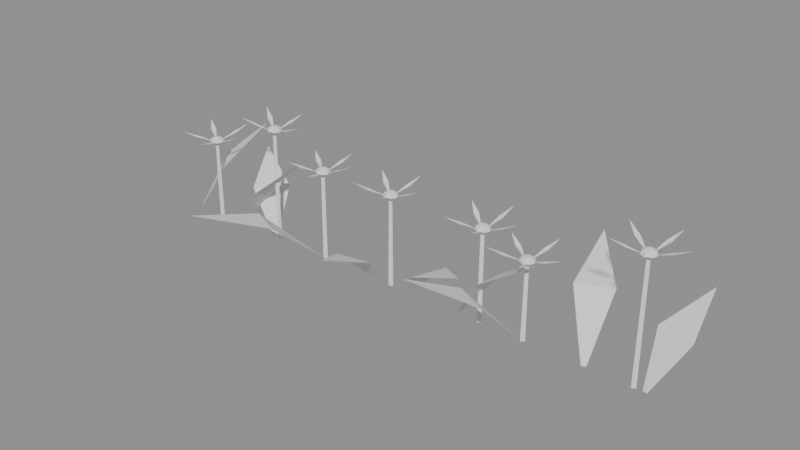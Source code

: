 # Source: boxplant0.blend  (saved by Blender 5.3.31; exported with 4.5.12 LTS)
import bpy
from mathutils import Matrix  # noqa: F401  (used for matrix-valued properties, if any)

bpy.ops.wm.read_factory_settings(use_empty=True)
scene = bpy.context.scene
scene.name = 'Scene'

# ---- meshes
me_boxplant0_bloom = bpy.data.meshes.new('boxplant0_bloom')
me_boxplant0_bloom.from_pydata([(-0.3684, 0.0, 0.1361), (-0.3719, 0.008485, 0.1361), (-0.3804, 0.012, 0.1361), (-0.3889, 0.008485, 0.1361), (-0.3924, 1.47e-18, 0.1361), (-0.3889, -0.008485, 0.1361), (-0.3804, -0.012, 0.1361), (-0.3719, -0.008485, 0.1361), (-0.37, 0.0, 0.1401), (-0.373, 0.007348, 0.1401), (-0.3804, 0.01039, 0.1401), (-0.3877, 0.007348, 0.1401), (-0.3908, 1.273e-18, 0.1401), (-0.3877, -0.007348, 0.1401), (-0.3804, -0.01039, 0.1401), (-0.373, -0.007348, 0.1401), (-0.3744, 0.0, 0.143), (-0.3761, 0.004243, 0.143), (-0.3804, 0.006, 0.143), (-0.3846, 0.004243, 0.143), (-0.3864, 7.348e-19, 0.143), (-0.3846, -0.004243, 0.143), (-0.3804, -0.006, 0.143), (-0.3761, -0.004243, 0.143), (-0.3804, 0.0, 0.1441), (-0.2296, 0.0, 0.191), (-0.2331, 0.008485, 0.191), (-0.2416, 0.012, 0.191), (-0.2501, 0.008485, 0.191), (-0.2536, 1.47e-18, 0.191), (-0.2501, -0.008485, 0.191), (-0.2416, -0.012, 0.191), (-0.2331, -0.008485, 0.191), (-0.2312, 0.0, 0.195), (-0.2343, 0.007348, 0.195), (-0.2416, 0.01039, 0.195), (-0.249, 0.007348, 0.195), (-0.252, 1.273e-18, 0.195), (-0.249, -0.007348, 0.195), (-0.2416, -0.01039, 0.195), (-0.2343, -0.007348, 0.195), (-0.2356, 0.0, 0.1979), (-0.2374, 0.004243, 0.1979), (-0.2416, 0.006, 0.1979), (-0.2459, 0.004243, 0.1979), (-0.2476, 7.348e-19, 0.1979), (-0.2459, -0.004243, 0.1979), (-0.2416, -0.006, 0.1979), (-0.2374, -0.004243, 0.1979), (-0.2416, 0.0, 0.199), (-0.1274, 0.0, 0.1492), (-0.1309, 0.008485, 0.1492), (-0.1394, 0.012, 0.1492), (-0.1479, 0.008485, 0.1492), (-0.1514, 1.47e-18, 0.1492), (-0.1479, -0.008485, 0.1492), (-0.1394, -0.012, 0.1492), (-0.1309, -0.008485, 0.1492), (-0.129, 0.0, 0.1532), (-0.1321, 0.007348, 0.1532), (-0.1394, 0.01039, 0.1532), (-0.1468, 0.007348, 0.1532), (-0.1498, 1.273e-18, 0.1532), (-0.1468, -0.007348, 0.1532), (-0.1394, -0.01039, 0.1532), (-0.1321, -0.007348, 0.1532), (-0.1334, 0.0, 0.1561), (-0.1352, 0.004243, 0.1561), (-0.1394, 0.006, 0.1561), (-0.1437, 0.004243, 0.1561), (-0.1454, 7.348e-19, 0.1561), (-0.1437, -0.004243, 0.1561), (-0.1394, -0.006, 0.1561), (-0.1352, -0.004243, 0.1561), (-0.1394, 0.0, 0.1572), (0.008079, 0.0, 0.1509), (0.004565, 0.008485, 0.1509), (-0.003921, 0.012, 0.1509), (-0.01241, 0.008485, 0.1509), (-0.01592, 1.47e-18, 0.1509), (-0.01241, -0.008485, 0.1509), (-0.003921, -0.012, 0.1509), (0.004565, -0.008485, 0.1509), (0.006472, 0.0, 0.1549), (0.003428, 0.007348, 0.1549), (-0.003921, 0.01039, 0.1549), (-0.01127, 0.007348, 0.1549), (-0.01431, 1.273e-18, 0.1549), (-0.01127, -0.007348, 0.1549), (-0.003921, -0.01039, 0.1549), (0.003428, -0.007348, 0.1549), (0.002079, 0.0, 0.1578), (0.0003219, 0.004243, 0.1578), (-0.003921, 0.006, 0.1578), (-0.008163, 0.004243, 0.1578), (-0.009921, 7.348e-19, 0.1578), (-0.008163, -0.004243, 0.1578), (-0.003921, -0.006, 0.1578), (0.0003219, -0.004243, 0.1578), (-0.003921, 0.0, 0.1589), (0.1737, 0.0, 0.1509), (0.1702, 0.008485, 0.1509), (0.1617, 0.012, 0.1509), (0.1532, 0.008485, 0.1509), (0.1497, 1.47e-18, 0.1509), (0.1532, -0.008485, 0.1509), (0.1617, -0.012, 0.1509), (0.1702, -0.008485, 0.1509), (0.1721, 0.0, 0.1549), (0.169, 0.007348, 0.1549), (0.1617, 0.01039, 0.1549), (0.1543, 0.007348, 0.1549), (0.1513, 1.273e-18, 0.1549), (0.1543, -0.007348, 0.1549), (0.1617, -0.01039, 0.1549), (0.169, -0.007348, 0.1549), (0.1677, 0.0, 0.1579), (0.1659, 0.004243, 0.1579), (0.1617, 0.006, 0.1579), (0.1574, 0.004243, 0.1579), (0.1557, 7.348e-19, 0.1579), (0.1574, -0.004243, 0.1579), (0.1617, -0.006, 0.1579), (0.1659, -0.004243, 0.1579), (0.1617, 0.0, 0.1589), (0.2486, 0.0, 0.1275), (0.2451, 0.008485, 0.1275), (0.2366, 0.012, 0.1275), (0.2281, 0.008485, 0.1275), (0.2246, 1.47e-18, 0.1275), (0.2281, -0.008485, 0.1275), (0.2366, -0.012, 0.1275), (0.2451, -0.008485, 0.1275), (0.247, 0.0, 0.1315), (0.244, 0.007348, 0.1315), (0.2366, 0.01039, 0.1315), (0.2293, 0.007348, 0.1315), (0.2262, 1.273e-18, 0.1315), (0.2293, -0.007348, 0.1315), (0.2366, -0.01039, 0.1315), (0.244, -0.007348, 0.1315), (0.2426, 0.0, 0.1344), (0.2409, 0.004243, 0.1344), (0.2366, 0.006, 0.1344), (0.2324, 0.004243, 0.1344), (0.2306, 7.348e-19, 0.1344), (0.2324, -0.004243, 0.1344), (0.2366, -0.006, 0.1344), (0.2409, -0.004243, 0.1344), (0.2366, 0.0, 0.1355), (0.4231, 0.0, 0.1994), (0.4196, 0.008485, 0.1994), (0.4111, 0.012, 0.1994), (0.4026, 0.008485, 0.1994), (0.3991, 1.47e-18, 0.1994), (0.4026, -0.008485, 0.1994), (0.4111, -0.012, 0.1994), (0.4196, -0.008485, 0.1994), (0.4215, 0.0, 0.2034), (0.4184, 0.007348, 0.2034), (0.4111, 0.01039, 0.2034), (0.4037, 0.007348, 0.2034), (0.4007, 1.273e-18, 0.2034), (0.4037, -0.007348, 0.2034), (0.4111, -0.01039, 0.2034), (0.4184, -0.007348, 0.2034), (0.4171, 0.0, 0.2064), (0.4153, 0.004243, 0.2064), (0.4111, 0.006, 0.2064), (0.4068, 0.004243, 0.2064), (0.4051, 7.348e-19, 0.2064), (0.4068, -0.004243, 0.2064), (0.4111, -0.006, 0.2064), (0.4153, -0.004243, 0.2064), (0.4111, 0.0, 0.2074)], [], [(0, 1, 9, 8), (1, 2, 10, 9), (2, 3, 11, 10), (3, 4, 12, 11), (4, 5, 13, 12), (5, 6, 14, 13), (6, 7, 15, 14), (7, 0, 8, 15), (8, 9, 17, 16), (9, 10, 18, 17), (10, 11, 19, 18), (11, 12, 20, 19), (12, 13, 21, 20), (13, 14, 22, 21), (14, 15, 23, 22), (15, 8, 16, 23), (16, 17, 24), (17, 18, 24), (18, 19, 24), (19, 20, 24), (20, 21, 24), (21, 22, 24), (22, 23, 24), (23, 16, 24), (25, 26, 34, 33), (26, 27, 35, 34), (27, 28, 36, 35), (28, 29, 37, 36), (29, 30, 38, 37), (30, 31, 39, 38), (31, 32, 40, 39), (32, 25, 33, 40), (33, 34, 42, 41), (34, 35, 43, 42), (35, 36, 44, 43), (36, 37, 45, 44), (37, 38, 46, 45), (38, 39, 47, 46), (39, 40, 48, 47), (40, 33, 41, 48), (41, 42, 49), (42, 43, 49), (43, 44, 49), (44, 45, 49), (45, 46, 49), (46, 47, 49), (47, 48, 49), (48, 41, 49), (50, 51, 59, 58), (51, 52, 60, 59), (52, 53, 61, 60), (53, 54, 62, 61), (54, 55, 63, 62), (55, 56, 64, 63), (56, 57, 65, 64), (57, 50, 58, 65), (58, 59, 67, 66), (59, 60, 68, 67), (60, 61, 69, 68), (61, 62, 70, 69), (62, 63, 71, 70), (63, 64, 72, 71), (64, 65, 73, 72), (65, 58, 66, 73), (66, 67, 74), (67, 68, 74), (68, 69, 74), (69, 70, 74), (70, 71, 74), (71, 72, 74), (72, 73, 74), (73, 66, 74), (75, 76, 84, 83), (76, 77, 85, 84), (77, 78, 86, 85), (78, 79, 87, 86), (79, 80, 88, 87), (80, 81, 89, 88), (81, 82, 90, 89), (82, 75, 83, 90), (83, 84, 92, 91), (84, 85, 93, 92), (85, 86, 94, 93), (86, 87, 95, 94), (87, 88, 96, 95), (88, 89, 97, 96), (89, 90, 98, 97), (90, 83, 91, 98), (91, 92, 99), (92, 93, 99), (93, 94, 99), (94, 95, 99), (95, 96, 99), (96, 97, 99), (97, 98, 99), (98, 91, 99), (100, 101, 109, 108), (101, 102, 110, 109), (102, 103, 111, 110), (103, 104, 112, 111), (104, 105, 113, 112), (105, 106, 114, 113), (106, 107, 115, 114), (107, 100, 108, 115), (108, 109, 117, 116), (109, 110, 118, 117), (110, 111, 119, 118), (111, 112, 120, 119), (112, 113, 121, 120), (113, 114, 122, 121), (114, 115, 123, 122), (115, 108, 116, 123), (116, 117, 124), (117, 118, 124), (118, 119, 124), (119, 120, 124), (120, 121, 124), (121, 122, 124), (122, 123, 124), (123, 116, 124), (125, 126, 134, 133), (126, 127, 135, 134), (127, 128, 136, 135), (128, 129, 137, 136), (129, 130, 138, 137), (130, 131, 139, 138), (131, 132, 140, 139), (132, 125, 133, 140), (133, 134, 142, 141), (134, 135, 143, 142), (135, 136, 144, 143), (136, 137, 145, 144), (137, 138, 146, 145), (138, 139, 147, 146), (139, 140, 148, 147), (140, 133, 141, 148), (141, 142, 149), (142, 143, 149), (143, 144, 149), (144, 145, 149), (145, 146, 149), (146, 147, 149), (147, 148, 149), (148, 141, 149), (150, 151, 159, 158), (151, 152, 160, 159), (152, 153, 161, 160), (153, 154, 162, 161), (154, 155, 163, 162), (155, 156, 164, 163), (156, 157, 165, 164), (157, 150, 158, 165), (158, 159, 167, 166), (159, 160, 168, 167), (160, 161, 169, 168), (161, 162, 170, 169), (162, 163, 171, 170), (163, 164, 172, 171), (164, 165, 173, 172), (165, 158, 166, 173), (166, 167, 174), (167, 168, 174), (168, 169, 174), (169, 170, 174), (170, 171, 174), (171, 172, 174), (172, 173, 174), (173, 166, 174)])
me_boxplant0_bloom.update()
me_boxplant0_bloom2 = bpy.data.meshes.new('boxplant0_bloom2')
me_boxplant0_bloom2.from_pydata([(-0.3724, 0.0006152, 0.1362), (-0.3724, 0.0001056, 0.1361), (-0.3724, -0.0004047, 0.1362), (-0.3486, 0.004515, 0.1456), (-0.3482, 0.000424, 0.1449), (-0.3485, -0.003675, 0.1456), (-0.3254, 0.0007255, 0.1566), (-0.3254, 0.0007255, 0.1566), (-0.3254, 0.0007255, 0.1566), (-0.3787, 0.007822, 0.1362), (-0.3782, 0.007698, 0.1361), (-0.3777, 0.007544, 0.1362), (-0.3753, 0.03309, 0.1441), (-0.3713, 0.03219, 0.1433), (-0.3674, 0.03086, 0.1441), (-0.3646, 0.05562, 0.1537), (-0.3646, 0.05562, 0.1537), (-0.3646, 0.05562, 0.1537), (-0.3874, 0.003833, 0.1362), (-0.3871, 0.004274, 0.1361), (-0.3869, 0.004695, 0.1362), (-0.4092, 0.01336, 0.1448), (-0.4072, 0.01696, 0.144), (-0.4048, 0.02028, 0.1448), (-0.4263, 0.02902, 0.1548), (-0.4263, 0.02902, 0.1548), (-0.4263, 0.02902, 0.1548), (-0.3864, -0.005223, 0.1362), (-0.3868, -0.004824, 0.1361), (-0.3871, -0.004409, 0.1362), (-0.403, -0.02222, 0.1428), (-0.4056, -0.01907, 0.142), (-0.4079, -0.01568, 0.1428), (-0.4237, -0.03276, 0.1508), (-0.4237, -0.03276, 0.1508), (-0.4237, -0.03276, 0.1508), (-0.3771, -0.007292, 0.1362), (-0.3776, -0.007484, 0.1361), (-0.378, -0.007652, 0.1362), (-0.3647, -0.0298, 0.1436), (-0.3685, -0.03144, 0.1428), (-0.3724, -0.0327, 0.1436), (-0.3598, -0.05444, 0.1526), (-0.3598, -0.05444, 0.1526), (-0.3598, -0.05444, 0.1526), (-0.2337, 0.00112, 0.1911), (-0.2336, 0.0006127, 0.191), (-0.2336, 0.0001031, 0.1911), (-0.2124, 0.006351, 0.1977), (-0.2119, 0.002284, 0.197), (-0.2118, -0.001816, 0.1977), (-0.191, 0.003885, 0.2056), (-0.191, 0.003885, 0.2056), (-0.191, 0.003885, 0.2056), (-0.2403, 0.007885, 0.1911), (-0.2398, 0.007781, 0.191), (-0.2393, 0.007648, 0.1911), (-0.2386, 0.03016, 0.198), (-0.2346, 0.02942, 0.1972), (-0.2307, 0.02826, 0.198), (-0.2296, 0.05014, 0.2062), (-0.2296, 0.05014, 0.2062), (-0.2296, 0.05014, 0.2062), (-0.2486, 0.003922, 0.1911), (-0.2483, 0.004359, 0.191), (-0.248, 0.004777, 0.1911), (-0.272, 0.01483, 0.1997), (-0.2699, 0.0184, 0.1989), (-0.2675, 0.0217, 0.1997), (-0.2905, 0.03179, 0.2099), (-0.2905, 0.03179, 0.2099), (-0.2905, 0.03179, 0.2099), (-0.2477, -0.005212, 0.1911), (-0.248, -0.004821, 0.191), (-0.2483, -0.004398, 0.1911), (-0.2631, -0.02134, 0.2009), (-0.2658, -0.01826, 0.2001), (-0.268, -0.0148, 0.2009), (-0.2825, -0.03091, 0.212), (-0.2825, -0.03091, 0.212), (-0.2825, -0.03091, 0.212), (-0.2383, -0.007276, 0.1911), (-0.2388, -0.007481, 0.191), (-0.2393, -0.007637, 0.1911), (-0.2265, -0.02821, 0.2015), (-0.2303, -0.02995, 0.2007), (-0.2342, -0.03112, 0.2015), (-0.2222, -0.05111, 0.2134), (-0.2222, -0.05111, 0.2134), (-0.2222, -0.05111, 0.2134), (-0.1315, 0.001098, 0.1493), (-0.1314, 0.0005914, 0.1492), (-0.1314, 8.081e-05, 0.1493), (-0.1072, 0.006498, 0.1602), (-0.1065, 0.002437, 0.1594), (-0.1066, -0.00167, 0.1602), (-0.08311, 0.004174, 0.1726), (-0.08311, 0.004174, 0.1726), (-0.08311, 0.004174, 0.1726), (-0.1375, 0.007759, 0.1493), (-0.137, 0.007625, 0.1492), (-0.1365, 0.00745, 0.1493), (-0.1339, 0.03078, 0.1581), (-0.13, 0.02979, 0.1573), (-0.1261, 0.0283, 0.1581), (-0.1233, 0.05083, 0.1682), (-0.1233, 0.05083, 0.1682), (-0.1233, 0.05083, 0.1682), (-0.1464, 0.003991, 0.1493), (-0.1461, 0.004424, 0.1492), (-0.1458, 0.004841, 0.1493), (-0.167, 0.01341, 0.1561), (-0.165, 0.01694, 0.1554), (-0.1625, 0.02024, 0.1561), (-0.183, 0.02895, 0.1643), (-0.183, 0.02895, 0.1643), (-0.183, 0.02895, 0.1643), (-0.1454, -0.005322, 0.1493), (-0.1457, -0.004929, 0.1492), (-0.146, -0.004518, 0.1493), (-0.1618, -0.0227, 0.1568), (-0.1645, -0.01961, 0.156), (-0.1668, -0.01624, 0.1568), (-0.1824, -0.03365, 0.1657), (-0.1824, -0.03365, 0.1657), (-0.1824, -0.03365, 0.1657), (-0.1365, -0.007432, 0.1493), (-0.1369, -0.007604, 0.1492), (-0.1374, -0.007749, 0.1493), (-0.1253, -0.03007, 0.1567), (-0.1291, -0.03154, 0.1559), (-0.1331, -0.03262, 0.1567), (-0.1216, -0.05451, 0.1656), (-0.1216, -0.05451, 0.1656), (-0.1216, -0.05451, 0.1656), (0.004012, 0.0009634, 0.151), (0.004066, 0.0004557, 0.1509), (0.004071, -5.493e-05, 0.151), (0.02532, 0.00577, 0.1601), (0.02585, 0.001698, 0.1593), (0.02579, -0.002407, 0.1601), (0.04641, 0.002871, 0.1705), (0.04641, 0.002871, 0.1705), (0.04641, 0.002871, 0.1705), (-0.002563, 0.007885, 0.151), (-0.002063, 0.007781, 0.1509), (-0.001571, 0.007648, 0.151), (-0.0003201, 0.03273, 0.1586), (0.003715, 0.03199, 0.1579), (0.007647, 0.03082, 0.1586), (0.009245, 0.05516, 0.1679), (0.009245, 0.05516, 0.1679), (0.009245, 0.05516, 0.1679), (-0.0107, 0.004226, 0.151), (-0.01043, 0.004655, 0.1509), (-0.01011, 0.005056, 0.151), (-0.03029, 0.01383, 0.1598), (-0.02814, 0.01732, 0.159), (-0.02552, 0.02049, 0.1598), (-0.04488, 0.0293, 0.1698), (-0.04488, 0.0293, 0.1698), (-0.04488, 0.0293, 0.1698), (-0.009776, -0.005441, 0.151), (-0.01012, -0.00506, 0.1509), (-0.01042, -0.004651, 0.151), (-0.02644, -0.02368, 0.1607), (-0.02925, -0.02068, 0.16), (-0.03162, -0.01733, 0.1607), (-0.04735, -0.03547, 0.1721), (-0.04735, -0.03547, 0.1721), (-0.04735, -0.03547, 0.1721), (-0.000711, -0.007318, 0.151), (-0.001182, -0.007516, 0.1509), (-0.001669, -0.007667, 0.151), (0.01131, -0.02982, 0.1617), (0.007561, -0.03151, 0.1609), (0.003611, -0.03263, 0.1617), (0.01581, -0.05413, 0.1741), (0.01581, -0.05413, 0.1741), (0.01581, -0.05413, 0.1741), (0.1696, 0.0007502, 0.151), (0.1697, 0.0002412, 0.1509), (0.1697, -0.0002693, 0.151), (0.194, 0.005072, 0.1617), (0.1944, 0.0009881, 0.1609), (0.1943, -0.003115, 0.1617), (0.2178, 0.001692, 0.174), (0.2178, 0.001692, 0.174), (0.2178, 0.001692, 0.174), (0.1635, 0.007775, 0.151), (0.164, 0.00765, 0.1509), (0.1645, 0.007476, 0.151), (0.167, 0.03141, 0.1611), (0.171, 0.03049, 0.1604), (0.1749, 0.02901, 0.1611), (0.1776, 0.05204, 0.1727), (0.1776, 0.05204, 0.1727), (0.1776, 0.05204, 0.1727), (0.1549, 0.004251, 0.151), (0.1552, 0.00468, 0.1509), (0.1555, 0.005078, 0.151), (0.1352, 0.01406, 0.1607), (0.1374, 0.01756, 0.1599), (0.14, 0.0207, 0.1607), (0.1205, 0.02968, 0.1716), (0.1205, 0.02968, 0.1716), (0.1205, 0.02968, 0.1716), (0.1557, -0.005253, 0.151), (0.1553, -0.004859, 0.1509), (0.155, -0.004443, 0.151), (0.1388, -0.02269, 0.1594), (0.1361, -0.01958, 0.1587), (0.1338, -0.01618, 0.1594), (0.1177, -0.03361, 0.1693), (0.1177, -0.03361, 0.1693), (0.1177, -0.03361, 0.1693), (0.1647, -0.0074, 0.151), (0.1642, -0.007583, 0.1509), (0.1637, -0.007725, 0.151), (0.176, -0.02977, 0.1608), (0.1722, -0.03134, 0.16), (0.1682, -0.03238, 0.1608), (0.1798, -0.05384, 0.1722), (0.1798, -0.05384, 0.1722), (0.1798, -0.05384, 0.1722), (0.2446, 0.0009862, 0.1276), (0.2446, 0.000478, 0.1275), (0.2446, -3.202e-05, 0.1276), (0.2667, 0.005905, 0.1346), (0.2672, 0.001831, 0.1339), (0.2672, -0.002271, 0.1346), (0.2888, 0.003125, 0.143), (0.2888, 0.003125, 0.143), (0.2888, 0.003125, 0.143), (0.2382, 0.00784, 0.1276), (0.2387, 0.007718, 0.1275), (0.2392, 0.007572, 0.1276), (0.2414, 0.03324, 0.1349), (0.2454, 0.03236, 0.1341), (0.2493, 0.03108, 0.1349), (0.2519, 0.05601, 0.1438), (0.2519, 0.05601, 0.1438), (0.2519, 0.05601, 0.1438), (0.2296, 0.003861, 0.1276), (0.2299, 0.004298, 0.1275), (0.2301, 0.004721, 0.1276), (0.2067, 0.01422, 0.1347), (0.2087, 0.01778, 0.1339), (0.2111, 0.02113, 0.1347), (0.1884, 0.03073, 0.1434), (0.1884, 0.03073, 0.1434), (0.1884, 0.03073, 0.1434), (0.2307, -0.005345, 0.1276), (0.2303, -0.004959, 0.1275), (0.23, -0.004545, 0.1276), (0.2129, -0.02394, 0.1373), (0.2102, -0.02089, 0.1366), (0.2078, -0.01751, 0.1373), (0.191, -0.036, 0.1488), (0.191, -0.036, 0.1488), (0.191, -0.036, 0.1488), (0.2401, -0.007177, 0.1276), (0.2397, -0.00739, 0.1275), (0.2392, -0.007568, 0.1276), (0.2531, -0.02913, 0.1363), (0.2494, -0.03092, 0.1355), (0.2456, -0.03226, 0.1363), (0.2587, -0.05334, 0.1467), (0.2587, -0.05334, 0.1467), (0.2587, -0.05334, 0.1467), (0.419, 0.000923, 0.1995), (0.4191, 0.0004149, 0.1994), (0.4191, -9.564e-05, 0.1995), (0.4442, 0.005819, 0.2096), (0.4447, 0.001744, 0.2088), (0.4446, -0.00236, 0.2096), (0.4689, 0.003002, 0.2213), (0.4689, 0.003002, 0.2213), (0.4689, 0.003002, 0.2213), (0.4129, 0.007784, 0.1995), (0.4134, 0.007646, 0.1994), (0.4139, 0.007484, 0.1995), (0.417, 0.03328, 0.2069), (0.421, 0.03227, 0.2061), (0.4249, 0.03087, 0.2069), (0.4283, 0.0559, 0.216), (0.4283, 0.0559, 0.216), (0.4283, 0.0559, 0.216), (0.4042, 0.004098, 0.1995), (0.4045, 0.004528, 0.1994), (0.4048, 0.004939, 0.1995), (0.3814, 0.01538, 0.2081), (0.3836, 0.01889, 0.2073), (0.3861, 0.02213, 0.2081), (0.3636, 0.03259, 0.2183), (0.3636, 0.03259, 0.2183), (0.3636, 0.03259, 0.2183), (0.405, -0.005189, 0.1995), (0.4047, -0.004797, 0.1994), (0.4044, -0.004373, 0.1995), (0.3888, -0.02178, 0.2095), (0.3861, -0.01868, 0.2087), (0.3839, -0.01522, 0.2095), (0.3687, -0.03177, 0.2208), (0.3687, -0.03177, 0.2208), (0.3687, -0.03177, 0.2208), (0.4141, -0.007409, 0.1995), (0.4136, -0.007594, 0.1994), (0.4131, -0.00773, 0.1995), (0.4248, -0.02835, 0.2097), (0.421, -0.02993, 0.2089), (0.417, -0.03093, 0.2097), (0.428, -0.05097, 0.2212), (0.428, -0.05097, 0.2212), (0.428, -0.05097, 0.2212)], [], [(0, 1, 4, 3), (1, 2, 5, 4), (3, 4, 7, 6), (4, 5, 8, 7), (9, 10, 13, 12), (10, 11, 14, 13), (12, 13, 16, 15), (13, 14, 17, 16), (18, 19, 22, 21), (19, 20, 23, 22), (21, 22, 25, 24), (22, 23, 26, 25), (27, 28, 31, 30), (28, 29, 32, 31), (30, 31, 34, 33), (31, 32, 35, 34), (36, 37, 40, 39), (37, 38, 41, 40), (39, 40, 43, 42), (40, 41, 44, 43), (45, 46, 49, 48), (46, 47, 50, 49), (48, 49, 52, 51), (49, 50, 53, 52), (54, 55, 58, 57), (55, 56, 59, 58), (57, 58, 61, 60), (58, 59, 62, 61), (63, 64, 67, 66), (64, 65, 68, 67), (66, 67, 70, 69), (67, 68, 71, 70), (72, 73, 76, 75), (73, 74, 77, 76), (75, 76, 79, 78), (76, 77, 80, 79), (81, 82, 85, 84), (82, 83, 86, 85), (84, 85, 88, 87), (85, 86, 89, 88), (90, 91, 94, 93), (91, 92, 95, 94), (93, 94, 97, 96), (94, 95, 98, 97), (99, 100, 103, 102), (100, 101, 104, 103), (102, 103, 106, 105), (103, 104, 107, 106), (108, 109, 112, 111), (109, 110, 113, 112), (111, 112, 115, 114), (112, 113, 116, 115), (117, 118, 121, 120), (118, 119, 122, 121), (120, 121, 124, 123), (121, 122, 125, 124), (126, 127, 130, 129), (127, 128, 131, 130), (129, 130, 133, 132), (130, 131, 134, 133), (135, 136, 139, 138), (136, 137, 140, 139), (138, 139, 142, 141), (139, 140, 143, 142), (144, 145, 148, 147), (145, 146, 149, 148), (147, 148, 151, 150), (148, 149, 152, 151), (153, 154, 157, 156), (154, 155, 158, 157), (156, 157, 160, 159), (157, 158, 161, 160), (162, 163, 166, 165), (163, 164, 167, 166), (165, 166, 169, 168), (166, 167, 170, 169), (171, 172, 175, 174), (172, 173, 176, 175), (174, 175, 178, 177), (175, 176, 179, 178), (180, 181, 184, 183), (181, 182, 185, 184), (183, 184, 187, 186), (184, 185, 188, 187), (189, 190, 193, 192), (190, 191, 194, 193), (192, 193, 196, 195), (193, 194, 197, 196), (198, 199, 202, 201), (199, 200, 203, 202), (201, 202, 205, 204), (202, 203, 206, 205), (207, 208, 211, 210), (208, 209, 212, 211), (210, 211, 214, 213), (211, 212, 215, 214), (216, 217, 220, 219), (217, 218, 221, 220), (219, 220, 223, 222), (220, 221, 224, 223), (225, 226, 229, 228), (226, 227, 230, 229), (228, 229, 232, 231), (229, 230, 233, 232), (234, 235, 238, 237), (235, 236, 239, 238), (237, 238, 241, 240), (238, 239, 242, 241), (243, 244, 247, 246), (244, 245, 248, 247), (246, 247, 250, 249), (247, 248, 251, 250), (252, 253, 256, 255), (253, 254, 257, 256), (255, 256, 259, 258), (256, 257, 260, 259), (261, 262, 265, 264), (262, 263, 266, 265), (264, 265, 268, 267), (265, 266, 269, 268), (270, 271, 274, 273), (271, 272, 275, 274), (273, 274, 277, 276), (274, 275, 278, 277), (279, 280, 283, 282), (280, 281, 284, 283), (282, 283, 286, 285), (283, 284, 287, 286), (288, 289, 292, 291), (289, 290, 293, 292), (291, 292, 295, 294), (292, 293, 296, 295), (297, 298, 301, 300), (298, 299, 302, 301), (300, 301, 304, 303), (301, 302, 305, 304), (306, 307, 310, 309), (307, 308, 311, 310), (309, 310, 313, 312), (310, 311, 314, 313)])
me_boxplant0_bloom2.update()
me_boxplant0_leaf = bpy.data.meshes.new('boxplant0_leaf')
me_boxplant0_leaf.from_pydata([(-0.4359, 0.002612, 0.0), (-0.4309, -0.002612, 0.0), (-0.4195, 0.05432, 0.08708), (-0.3784, 0.01098, 0.08708), (-0.3453, 0.08356, 0.1531), (-0.3453, 0.08356, 0.1531), (-0.3155, 0.003595, 0.0), (-0.3151, -0.003595, 0.0), (-0.2663, 0.03255, 0.08645), (-0.2631, -0.02709, 0.08645), (-0.1878, 0.006881, 0.1505), (-0.1878, 0.006881, 0.1505), (-0.2563, -0.002699, 0.0), (-0.2515, 0.002699, 0.0), (-0.3067, 0.006776, 0.07006), (-0.2672, 0.05156, 0.07006), (-0.3398, 0.07585, 0.1134), (-0.3398, 0.07585, 0.1134), (-0.1484, -0.001444, 0.0), (-0.155, 0.001444, 0.0), (-0.1598, -0.09288, 0.0811), (-0.2145, -0.06891, 0.0811), (-0.2332, -0.186, 0.116), (-0.2332, -0.186, 0.116), (-0.02946, 0.0006602, 0.0), (-0.03654, -0.0006602, 0.0), (0.008155, -0.05774, 0.0674), (-0.05057, -0.06869, 0.0674), (-0.005533, -0.1472, 0.1045), (-0.005533, -0.1472, 0.1045), (0.03093, 0.003356, 0.0), (0.02833, -0.003356, 0.0), (0.09501, 0.006665, 0.06327), (0.0734, -0.04902, 0.06327), (0.1594, -0.05036, 0.09369), (0.1594, -0.05036, 0.09369), (0.1235, 0.003562, 0.0), (0.1225, -0.003562, 0.0), (0.1862, 0.02095, 0.08293), (0.1776, -0.03815, 0.08293), (0.2664, -0.02094, 0.1389), (0.2664, -0.02094, 0.1389), (0.2336, -0.001629, 0.0), (0.2272, 0.001629, 0.0), (0.222, -0.08249, 0.08461), (0.1688, -0.05546, 0.08461), (0.1495, -0.1595, 0.1379), (0.1495, -0.1595, 0.1379), (0.3319, -0.001521, 0.0), (0.3385, 0.001521, 0.0), (0.2716, 0.06573, 0.07698), (0.3257, 0.09097, 0.07698), (0.2516, 0.1793, 0.1086), (0.2516, 0.1793, 0.1086), (0.424, 0.0009178, 0.0), (0.431, -0.0009178, 0.0), (0.4105, 0.05282, 0.07087), (0.4683, 0.03759, 0.07087), (0.4574, 0.1133, 0.1183), (0.4574, 0.1133, 0.1183)], [], [(0, 1, 3, 2), (2, 3, 5, 4), (6, 7, 9, 8), (8, 9, 11, 10), (12, 13, 15, 14), (14, 15, 17, 16), (18, 19, 21, 20), (20, 21, 23, 22), (24, 25, 27, 26), (26, 27, 29, 28), (30, 31, 33, 32), (32, 33, 35, 34), (36, 37, 39, 38), (38, 39, 41, 40), (42, 43, 45, 44), (44, 45, 47, 46), (48, 49, 51, 50), (50, 51, 53, 52), (54, 55, 57, 56), (56, 57, 59, 58)])
me_boxplant0_leaf.update()
me_boxplant0_stem = bpy.data.meshes.new('boxplant0_stem')
me_boxplant0_stem.from_pydata([(-0.3764, 0.0, 0.0), (-0.3824, 0.003464, 0.0), (-0.3824, -0.003464, 0.0), (-0.3774, 0.0, 0.1361), (-0.3819, 0.002598, 0.1361), (-0.3819, -0.002598, 0.1361), (-0.2376, 0.0, 0.0), (-0.2436, 0.003464, 0.0), (-0.2436, -0.003464, 0.0), (-0.2386, 0.0, 0.191), (-0.2431, 0.002598, 0.191), (-0.2431, -0.002598, 0.191), (-0.1354, 0.0, 0.0), (-0.1414, 0.003464, 0.0), (-0.1414, -0.003464, 0.0), (-0.1364, 0.0, 0.1492), (-0.1409, 0.002598, 0.1492), (-0.1409, -0.002598, 0.1492), (7.93e-05, 0.0, 0.0), (-0.005921, 0.003464, 0.0), (-0.005921, -0.003464, 0.0), (-0.0009207, 0.0, 0.1509), (-0.005421, 0.002598, 0.1509), (-0.005421, -0.002598, 0.1509), (0.1657, 0.0, 0.0), (0.1597, 0.003464, 0.0), (0.1597, -0.003464, 0.0), (0.1647, 0.0, 0.1509), (0.1602, 0.002598, 0.1509), (0.1602, -0.002598, 0.1509), (0.2406, 0.0, 0.0), (0.2346, 0.003464, 0.0), (0.2346, -0.003464, 0.0), (0.2396, 0.0, 0.1275), (0.2351, 0.002598, 0.1275), (0.2351, -0.002598, 0.1275), (0.4151, 0.0, 0.0), (0.4091, 0.003464, 0.0), (0.4091, -0.003464, 0.0), (0.4141, 0.0, 0.1994), (0.4096, 0.002598, 0.1994), (0.4096, -0.002598, 0.1994)], [], [(0, 1, 4, 3), (1, 2, 5, 4), (2, 0, 3, 5), (6, 7, 10, 9), (7, 8, 11, 10), (8, 6, 9, 11), (12, 13, 16, 15), (13, 14, 17, 16), (14, 12, 15, 17), (18, 19, 22, 21), (19, 20, 23, 22), (20, 18, 21, 23), (24, 25, 28, 27), (25, 26, 29, 28), (26, 24, 27, 29), (30, 31, 34, 33), (31, 32, 35, 34), (32, 30, 33, 35), (36, 37, 40, 39), (37, 38, 41, 40), (38, 36, 39, 41)])
me_boxplant0_stem.update()

# ---- objects
ob_boxplant0_bloom = bpy.data.objects.new('boxplant0_bloom', me_boxplant0_bloom)
ob_boxplant0_bloom2 = bpy.data.objects.new('boxplant0_bloom2', me_boxplant0_bloom2)
ob_boxplant0_leaf = bpy.data.objects.new('boxplant0_leaf', me_boxplant0_leaf)
ob_boxplant0_stem = bpy.data.objects.new('boxplant0_stem', me_boxplant0_stem)

# ---- transforms, parenting, visibility, modifiers, constraints
ob_boxplant0_bloom.location = (0.0, 0.0, 0.0)
ob_boxplant0_bloom2.location = (0.0, 0.0, 0.0)
ob_boxplant0_leaf.location = (0.0, 0.0, 0.0)
ob_boxplant0_stem.location = (0.0, 0.0, 0.0)

# ---- collection membership
scene.collection.objects.link(ob_boxplant0_bloom)
scene.collection.objects.link(ob_boxplant0_bloom2)
scene.collection.objects.link(ob_boxplant0_leaf)
scene.collection.objects.link(ob_boxplant0_stem)

# ---- scene / render settings (as saved in the file)
scene.frame_start = 1; scene.frame_end = 250; scene.frame_set(1)
scene.render.engine = 'BLENDER_EEVEE_NEXT'
scene.render.bake_bias = 0.0
scene.render.bake_samples = 0
scene.render.compositor_device = 'GPU'
scene.eevee.use_volume_custom_range = False
scene.eevee.fast_gi_thickness_near = 0.1
scene.eevee.fast_gi_thickness_far = 0.0
scene.eevee.ray_tracing_options.screen_trace_thickness = 0.1
bpy.context.view_layer.update()

# ---- added for rendering (the .blend has no active camera and no usable light): camera, sun + grey world if the file has none
cam_auto = bpy.data.cameras.new('AutoCamera')
cam_auto.lens = 50.0
cam_auto.sensor_width = 36.0
cam_auto.clip_end = 1000.0
ob_auto_camera = bpy.data.objects.new('AutoCamera', cam_auto)
scene.collection.objects.link(ob_auto_camera)
ob_auto_camera.location = (0.942196, -1.11417, 0.851184)
ob_auto_camera.rotation_euler = (1.09748, -7.21219e-08, 0.694738)
scene.camera = ob_auto_camera
light_auto_sun = bpy.data.lights.new('AutoSun', 'SUN')
light_auto_sun.energy = 3.0
light_auto_sun.angle = 0.0523599
ob_auto_sun = bpy.data.objects.new('AutoSun', light_auto_sun)
scene.collection.objects.link(ob_auto_sun)
ob_auto_sun.rotation_euler = (0.872665, 0.174533, 0.523599)
if scene.world is None:
    world_auto = bpy.data.worlds.new('AutoWorld')
    world_auto.color = (0.3, 0.3, 0.3)
    scene.world = world_auto
bpy.context.view_layer.update()
